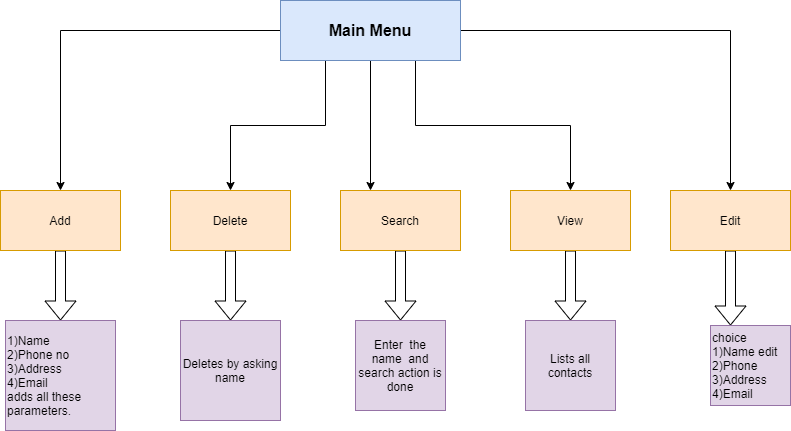

The diagram above was exported from draw.io. Its source (the exported page's mxGraphModel, read from the mxfile embedded in the PNG):
<mxGraphModel dx="868" dy="482" grid="1" gridSize="10" guides="1" tooltips="1" connect="1" arrows="1" fold="1" page="1" pageScale="1" pageWidth="850" pageHeight="1100" math="0" shadow="0">
  <root>
    <mxCell id="0" />
    <mxCell id="1" parent="0" />
    <mxCell id="F1kDGCv6m25A6ire5XR1-9" style="edgeStyle=orthogonalEdgeStyle;rounded=0;orthogonalLoop=1;jettySize=auto;html=1;exitX=0;exitY=0.5;exitDx=0;exitDy=0;entryX=0.5;entryY=0;entryDx=0;entryDy=0;" edge="1" parent="1" source="F1kDGCv6m25A6ire5XR1-1" target="F1kDGCv6m25A6ire5XR1-3">
      <mxGeometry relative="1" as="geometry" />
    </mxCell>
    <mxCell id="F1kDGCv6m25A6ire5XR1-10" style="edgeStyle=orthogonalEdgeStyle;rounded=0;orthogonalLoop=1;jettySize=auto;html=1;exitX=0.25;exitY=1;exitDx=0;exitDy=0;entryX=0.5;entryY=0;entryDx=0;entryDy=0;" edge="1" parent="1" source="F1kDGCv6m25A6ire5XR1-1" target="F1kDGCv6m25A6ire5XR1-4">
      <mxGeometry relative="1" as="geometry" />
    </mxCell>
    <mxCell id="F1kDGCv6m25A6ire5XR1-11" style="edgeStyle=orthogonalEdgeStyle;rounded=0;orthogonalLoop=1;jettySize=auto;html=1;entryX=0.5;entryY=0;entryDx=0;entryDy=0;" edge="1" parent="1" source="F1kDGCv6m25A6ire5XR1-1" target="F1kDGCv6m25A6ire5XR1-8">
      <mxGeometry relative="1" as="geometry" />
    </mxCell>
    <mxCell id="F1kDGCv6m25A6ire5XR1-12" style="edgeStyle=orthogonalEdgeStyle;rounded=0;orthogonalLoop=1;jettySize=auto;html=1;exitX=0.5;exitY=1;exitDx=0;exitDy=0;entryX=0.25;entryY=0;entryDx=0;entryDy=0;" edge="1" parent="1" source="F1kDGCv6m25A6ire5XR1-1" target="F1kDGCv6m25A6ire5XR1-5">
      <mxGeometry relative="1" as="geometry" />
    </mxCell>
    <mxCell id="F1kDGCv6m25A6ire5XR1-15" style="edgeStyle=orthogonalEdgeStyle;rounded=0;orthogonalLoop=1;jettySize=auto;html=1;exitX=0.75;exitY=1;exitDx=0;exitDy=0;entryX=0.5;entryY=0;entryDx=0;entryDy=0;" edge="1" parent="1" source="F1kDGCv6m25A6ire5XR1-1" target="F1kDGCv6m25A6ire5XR1-7">
      <mxGeometry relative="1" as="geometry" />
    </mxCell>
    <mxCell id="F1kDGCv6m25A6ire5XR1-1" value="&lt;b&gt;&lt;font style=&quot;font-size: 16px&quot;&gt;Main Menu&lt;/font&gt;&lt;/b&gt;" style="rounded=0;whiteSpace=wrap;html=1;fillColor=#dae8fc;strokeColor=#6c8ebf;" vertex="1" parent="1">
      <mxGeometry x="320" y="10" width="180" height="60" as="geometry" />
    </mxCell>
    <mxCell id="F1kDGCv6m25A6ire5XR1-47" style="edgeStyle=orthogonalEdgeStyle;shape=flexArrow;rounded=0;orthogonalLoop=1;jettySize=auto;html=1;exitX=0.5;exitY=1;exitDx=0;exitDy=0;" edge="1" parent="1" source="F1kDGCv6m25A6ire5XR1-3">
      <mxGeometry relative="1" as="geometry">
        <mxPoint x="100" y="330" as="targetPoint" />
      </mxGeometry>
    </mxCell>
    <mxCell id="F1kDGCv6m25A6ire5XR1-3" value="Add" style="rounded=0;whiteSpace=wrap;html=1;fillColor=#ffe6cc;strokeColor=#d79b00;" vertex="1" parent="1">
      <mxGeometry x="40" y="200" width="120" height="60" as="geometry" />
    </mxCell>
    <mxCell id="F1kDGCv6m25A6ire5XR1-54" style="edgeStyle=orthogonalEdgeStyle;shape=flexArrow;rounded=0;orthogonalLoop=1;jettySize=auto;html=1;exitX=0.5;exitY=1;exitDx=0;exitDy=0;entryX=0.5;entryY=0;entryDx=0;entryDy=0;" edge="1" parent="1" source="F1kDGCv6m25A6ire5XR1-4" target="F1kDGCv6m25A6ire5XR1-19">
      <mxGeometry relative="1" as="geometry" />
    </mxCell>
    <mxCell id="F1kDGCv6m25A6ire5XR1-4" value="Delete" style="rounded=0;whiteSpace=wrap;html=1;fillColor=#ffe6cc;strokeColor=#d79b00;" vertex="1" parent="1">
      <mxGeometry x="210" y="200" width="120" height="60" as="geometry" />
    </mxCell>
    <mxCell id="F1kDGCv6m25A6ire5XR1-49" style="edgeStyle=orthogonalEdgeStyle;shape=flexArrow;rounded=0;orthogonalLoop=1;jettySize=auto;html=1;exitX=0.5;exitY=1;exitDx=0;exitDy=0;entryX=0.5;entryY=0;entryDx=0;entryDy=0;" edge="1" parent="1" source="F1kDGCv6m25A6ire5XR1-5" target="F1kDGCv6m25A6ire5XR1-30">
      <mxGeometry relative="1" as="geometry" />
    </mxCell>
    <mxCell id="F1kDGCv6m25A6ire5XR1-5" value="Search" style="rounded=0;whiteSpace=wrap;html=1;fillColor=#ffe6cc;strokeColor=#d79b00;" vertex="1" parent="1">
      <mxGeometry x="380" y="200" width="120" height="60" as="geometry" />
    </mxCell>
    <mxCell id="F1kDGCv6m25A6ire5XR1-50" value="" style="edgeStyle=orthogonalEdgeStyle;shape=flexArrow;rounded=0;orthogonalLoop=1;jettySize=auto;html=1;" edge="1" parent="1" source="F1kDGCv6m25A6ire5XR1-7" target="F1kDGCv6m25A6ire5XR1-32">
      <mxGeometry relative="1" as="geometry" />
    </mxCell>
    <mxCell id="F1kDGCv6m25A6ire5XR1-7" value="View" style="rounded=0;whiteSpace=wrap;html=1;fillColor=#ffe6cc;strokeColor=#d79b00;" vertex="1" parent="1">
      <mxGeometry x="550" y="200" width="120" height="60" as="geometry" />
    </mxCell>
    <mxCell id="F1kDGCv6m25A6ire5XR1-51" style="edgeStyle=orthogonalEdgeStyle;shape=flexArrow;rounded=0;orthogonalLoop=1;jettySize=auto;html=1;exitX=0.5;exitY=1;exitDx=0;exitDy=0;entryX=0.25;entryY=0;entryDx=0;entryDy=0;" edge="1" parent="1" source="F1kDGCv6m25A6ire5XR1-8" target="F1kDGCv6m25A6ire5XR1-33">
      <mxGeometry relative="1" as="geometry" />
    </mxCell>
    <mxCell id="F1kDGCv6m25A6ire5XR1-8" value="Edit" style="rounded=0;whiteSpace=wrap;html=1;fillColor=#ffe6cc;strokeColor=#d79b00;" vertex="1" parent="1">
      <mxGeometry x="710" y="200" width="120" height="60" as="geometry" />
    </mxCell>
    <mxCell id="F1kDGCv6m25A6ire5XR1-16" value="&lt;span&gt;1)Name&lt;/span&gt;&lt;br&gt;&lt;span&gt;2)Phone no&lt;/span&gt;&lt;br&gt;&lt;span&gt;3)Address&lt;/span&gt;&lt;br&gt;&lt;span&gt;4)Email&lt;br&gt;adds all these parameters.&lt;br&gt;&lt;/span&gt;" style="whiteSpace=wrap;html=1;aspect=fixed;align=left;fillColor=#e1d5e7;strokeColor=#9673a6;" vertex="1" parent="1">
      <mxGeometry x="45" y="330" width="110" height="110" as="geometry" />
    </mxCell>
    <mxCell id="F1kDGCv6m25A6ire5XR1-19" value="Deletes by asking name&lt;br&gt;" style="whiteSpace=wrap;html=1;aspect=fixed;fillColor=#e1d5e7;strokeColor=#9673a6;" vertex="1" parent="1">
      <mxGeometry x="220" y="330" width="100" height="100" as="geometry" />
    </mxCell>
    <mxCell id="F1kDGCv6m25A6ire5XR1-30" value="Enter&amp;nbsp; the name&amp;nbsp; and search action is done" style="whiteSpace=wrap;html=1;aspect=fixed;fillColor=#e1d5e7;strokeColor=#9673a6;" vertex="1" parent="1">
      <mxGeometry x="395" y="330" width="90" height="90" as="geometry" />
    </mxCell>
    <mxCell id="F1kDGCv6m25A6ire5XR1-32" value="Lists all contacts" style="whiteSpace=wrap;html=1;aspect=fixed;fillColor=#e1d5e7;strokeColor=#9673a6;" vertex="1" parent="1">
      <mxGeometry x="565" y="330" width="90" height="90" as="geometry" />
    </mxCell>
    <mxCell id="F1kDGCv6m25A6ire5XR1-33" value="choice&lt;br&gt;&lt;div&gt;&lt;span&gt;1)Name edit&lt;/span&gt;&lt;/div&gt;&lt;div&gt;&lt;span&gt;2)Phone&amp;nbsp;&lt;/span&gt;&lt;/div&gt;&lt;div&gt;&lt;span&gt;3)Address&lt;/span&gt;&lt;/div&gt;&lt;div&gt;&lt;span&gt;4)Email&lt;/span&gt;&lt;/div&gt;" style="whiteSpace=wrap;html=1;aspect=fixed;fillColor=#e1d5e7;strokeColor=#9673a6;align=left;" vertex="1" parent="1">
      <mxGeometry x="750" y="335" width="80" height="80" as="geometry" />
    </mxCell>
  </root>
</mxGraphModel>